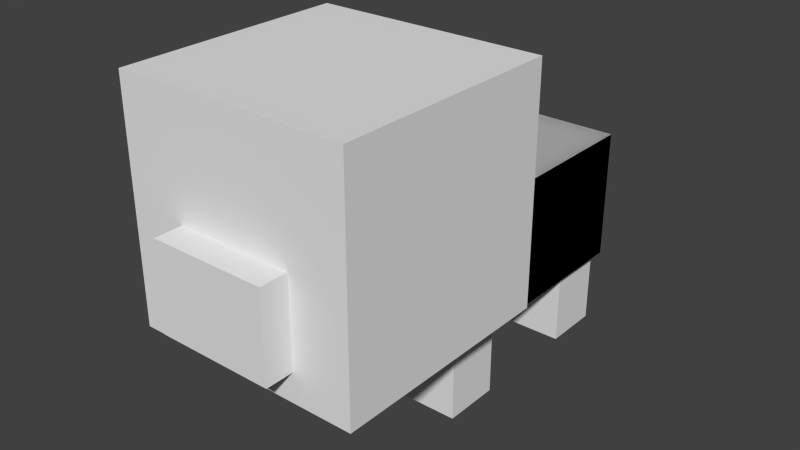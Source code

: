# Source: pig.blend  (saved by Blender 2.79.0; exported with 4.5.12 LTS)
import bpy
from mathutils import Matrix  # noqa: F401  (used for matrix-valued properties, if any)

bpy.ops.wm.read_factory_settings(use_empty=True)
scene = bpy.context.scene
scene.name = 'Scene'

# ---- collections
col_collection_1 = bpy.data.collections.new('Collection 1'); scene.collection.children.link(col_collection_1)

# ---- world
world_world = bpy.data.worlds.new('World'); scene.world = world_world
world_world.color = (0.05088, 0.05088, 0.05088)
world_world.use_sun_shadow = False
world_world.sun_shadow_jitter_overblur = 0.0
world_world.cycles.sampling_method = 'NONE'
world_world.cycles.sample_map_resolution = 256

# ---- meshes
me_cube_010 = bpy.data.meshes.new('Cube.010')
me_cube_010.from_pydata([(-1.0, -1.0, -1.0), (-1.0, -1.0, 1.0), (-1.0, 1.0, -1.0), (-1.0, 1.0, 1.0), (1.0, -1.0, -1.0), (1.0, -1.0, 1.0), (1.0, 1.0, -1.0), (1.0, 1.0, 1.0)], [], [(0, 2, 3, 1), (2, 6, 7, 3), (6, 4, 5, 7), (4, 0, 1, 5), (2, 0, 4, 6), (7, 5, 1, 3)])
_uv = me_cube_010.uv_layers.new(name='UVMap')
_uv.uv.foreach_set('vector', [0.5625, 0.0, 0.4375, 0.0, 0.4375, 0.5, 0.5625, 0.5, 1.0, 0.0, 0.8438, 0.0, 0.8438, 0.5, 1.0, 0.5, 0.8438, 0.0, 0.7188, 0.0, 0.7188, 0.5, 0.8438, 0.5, 0.7188, 0.0, 0.5625, 0.0, 0.5625, 0.5, 0.7188, 0.5, 0.7188, 0.75, 0.7188, 0.5, 0.875, 0.5, 0.875, 0.75, 0.7188, 0.75, 0.7188, 0.5, 0.5625, 0.5, 0.5625, 0.75])
me_cube_010.use_remesh_preserve_volume = False
me_cube_010.use_remesh_preserve_attributes = False
me_cube_010.use_mirror_vertex_groups = False
me_cube_010.update()
me_cube_009 = bpy.data.meshes.new('Cube.009')
me_cube_009.from_pydata([(-1.0, -1.0, -1.0), (-1.0, -1.0, 1.0), (-1.0, 1.0, -1.0), (-1.0, 1.0, 1.0), (1.0, -1.0, -1.0), (1.0, -1.0, 1.0), (1.0, 1.0, -1.0), (1.0, 1.0, 1.0)], [], [(0, 1, 3, 2), (2, 3, 7, 6), (6, 7, 5, 4), (4, 5, 1, 0), (2, 6, 4, 0), (7, 3, 1, 5)])
_uv = me_cube_009.uv_layers.new(name='UVMap')
_uv.uv.foreach_set('vector', [0.2656, 0.375, 0.2656, 0.4688, 0.25, 0.4688, 0.25, 0.375, 0.4062, 0.375, 0.4062, 0.4688, 0.3438, 0.4688, 0.3438, 0.375, 0.3438, 0.375, 0.3438, 0.4688, 0.3281, 0.4688, 0.3281, 0.375, 0.3281, 0.375, 0.3281, 0.4688, 0.2656, 0.4688, 0.2656, 0.375, 0.3281, 0.5, 0.3906, 0.5, 0.3906, 0.4688, 0.3281, 0.4688, 0.3281, 0.5, 0.2656, 0.5, 0.2656, 0.4688, 0.3281, 0.4688])
me_cube_009.use_remesh_preserve_volume = False
me_cube_009.use_remesh_preserve_attributes = False
me_cube_009.use_mirror_vertex_groups = False
me_cube_009.update()
me_cube_008 = bpy.data.meshes.new('Cube.008')
me_cube_008.from_pydata([(-1.0, -1.0, -1.0), (-1.0, -1.0, 1.0), (-1.0, 1.0, -1.0), (-1.0, 1.0, 1.0), (1.0, -1.0, -1.0), (1.0, -1.0, 1.0), (1.0, 1.0, -1.0), (1.0, 1.0, 1.0)], [], [(0, 1, 3, 2), (2, 3, 7, 6), (6, 7, 5, 4), (4, 5, 1, 0), (2, 6, 4, 0), (7, 3, 1, 5)])
_uv = me_cube_008.uv_layers.new(name='UVMap')
_uv.uv.foreach_set('vector', [0.125, 0.5, 0.125, 0.75, 0.0, 0.75, 0.0, 0.5, 0.5, 0.5, 0.5, 0.75, 0.375, 0.75, 0.375, 0.5, 0.375, 0.5, 0.375, 0.75, 0.25, 0.75, 0.25, 0.5, 0.25, 0.5, 0.25, 0.75, 0.125, 0.75, 0.125, 0.5, 0.25, 1.0, 0.375, 1.0, 0.375, 0.75, 0.25, 0.75, 0.25, 1.0, 0.125, 1.0, 0.125, 0.75, 0.25, 0.75])
me_cube_008.use_remesh_preserve_volume = False
me_cube_008.use_remesh_preserve_attributes = False
me_cube_008.use_mirror_vertex_groups = False
me_cube_008.update()
me_cube_007 = bpy.data.meshes.new('Cube.007')
me_cube_007.from_pydata([(-1.0, -1.0, -1.0), (-1.0, -1.0, 1.0), (-1.0, 1.0, -1.0), (-1.0, 1.0, 1.0), (1.0, -1.0, -1.0), (1.0, -1.0, 1.0), (1.0, 1.0, -1.0), (1.0, 1.0, 1.0)], [], [(0, 1, 3, 2), (2, 3, 7, 6), (6, 7, 5, 4), (4, 5, 1, 0), (2, 6, 4, 0), (7, 3, 1, 5)])
_uv = me_cube_007.uv_layers.new(name='UVMap')
_uv.uv.foreach_set('vector', [0.5625, 0.0, 0.5625, 0.5, 0.4375, 0.5, 0.4375, 0.0, 1.0, 0.0, 1.0, 0.5, 0.8438, 0.5, 0.8438, 0.0, 0.8438, 0.0, 0.8438, 0.5, 0.7188, 0.5, 0.7188, 0.0, 0.7188, 0.0, 0.7188, 0.5, 0.5625, 0.5, 0.5625, 0.0, 0.7188, 0.75, 0.875, 0.75, 0.875, 0.5, 0.7188, 0.5, 0.7188, 0.75, 0.5625, 0.75, 0.5625, 0.5, 0.7188, 0.5])
me_cube_007.use_remesh_preserve_volume = False
me_cube_007.use_remesh_preserve_attributes = False
me_cube_007.use_mirror_vertex_groups = False
me_cube_007.update()
me_cube_006 = bpy.data.meshes.new('Cube.006')
me_cube_006.from_pydata([(-1.0, -1.0, -1.0), (-1.0, -1.0, 1.0), (-1.0, 1.0, -1.0), (-1.0, 1.0, 1.0), (1.0, -1.0, -1.0), (1.0, -1.0, 1.0), (1.0, 1.0, -1.0), (1.0, 1.0, 1.0)], [], [(0, 1, 3, 2), (2, 3, 7, 6), (6, 7, 5, 4), (4, 5, 1, 0), (2, 6, 4, 0), (7, 3, 1, 5)])
_uv = me_cube_006.uv_layers.new(name='UVMap')
_uv.uv.foreach_set('vector', [0.0625, 0.1875, 0.0625, 0.375, 0.0, 0.375, 0.0, 0.1875, 0.25, 0.1875, 0.25, 0.375, 0.1875, 0.375, 0.1875, 0.1875, 0.1875, 0.1875, 0.1875, 0.375, 0.125, 0.375, 0.125, 0.1875, 0.125, 0.1875, 0.125, 0.375, 0.0625, 0.375, 0.0625, 0.1875, 0.125, 0.5, 0.1875, 0.5, 0.1875, 0.375, 0.125, 0.375, 0.125, 0.5, 0.0625, 0.5, 0.0625, 0.375, 0.125, 0.375])
me_cube_006.use_remesh_preserve_volume = False
me_cube_006.use_remesh_preserve_attributes = False
me_cube_006.use_mirror_vertex_groups = False
me_cube_006.update()
me_cube_005 = bpy.data.meshes.new('Cube.005')
me_cube_005.from_pydata([(-1.0, -1.0, -1.0), (-1.0, -1.0, 1.0), (-1.0, 1.0, -1.0), (-1.0, 1.0, 1.0), (1.0, -1.0, -1.0), (1.0, -1.0, 1.0), (1.0, 1.0, -1.0), (1.0, 1.0, 1.0)], [], [(0, 1, 3, 2), (2, 3, 7, 6), (6, 7, 5, 4), (4, 5, 1, 0), (2, 6, 4, 0), (7, 3, 1, 5)])
_uv = me_cube_005.uv_layers.new(name='UVMap')
_uv.uv.foreach_set('vector', [0.0625, 0.1875, 0.0625, 0.375, 0.0, 0.375, 0.0, 0.1875, 0.25, 0.1875, 0.25, 0.375, 0.1875, 0.375, 0.1875, 0.1875, 0.1875, 0.1875, 0.1875, 0.375, 0.125, 0.375, 0.125, 0.1875, 0.125, 0.1875, 0.125, 0.375, 0.0625, 0.375, 0.0625, 0.1875, 0.125, 0.5, 0.1875, 0.5, 0.1875, 0.375, 0.125, 0.375, 0.125, 0.5, 0.0625, 0.5, 0.0625, 0.375, 0.125, 0.375])
me_cube_005.use_remesh_preserve_volume = False
me_cube_005.use_remesh_preserve_attributes = False
me_cube_005.use_mirror_vertex_groups = False
me_cube_005.update()
me_cube_004 = bpy.data.meshes.new('Cube.004')
me_cube_004.from_pydata([(-1.0, -1.0, -1.0), (-1.0, -1.0, 1.0), (-1.0, 1.0, -1.0), (-1.0, 1.0, 1.0), (1.0, -1.0, -1.0), (1.0, -1.0, 1.0), (1.0, 1.0, -1.0), (1.0, 1.0, 1.0)], [], [(0, 1, 3, 2), (2, 3, 7, 6), (6, 7, 5, 4), (4, 5, 1, 0), (2, 6, 4, 0), (7, 3, 1, 5)])
_uv = me_cube_004.uv_layers.new(name='UVMap')
_uv.uv.foreach_set('vector', [0.0625, 0.1875, 0.0625, 0.375, 0.0, 0.375, 0.0, 0.1875, 0.25, 0.1875, 0.25, 0.375, 0.1875, 0.375, 0.1875, 0.1875, 0.1875, 0.1875, 0.1875, 0.375, 0.125, 0.375, 0.125, 0.1875, 0.125, 0.1875, 0.125, 0.375, 0.0625, 0.375, 0.0625, 0.1875, 0.125, 0.5, 0.1875, 0.5, 0.1875, 0.375, 0.125, 0.375, 0.125, 0.5, 0.0625, 0.5, 0.0625, 0.375, 0.125, 0.375])
me_cube_004.use_remesh_preserve_volume = False
me_cube_004.use_remesh_preserve_attributes = False
me_cube_004.use_mirror_vertex_groups = False
me_cube_004.update()
me_cube_003 = bpy.data.meshes.new('Cube.003')
me_cube_003.from_pydata([(-1.0, -1.0, -1.0), (-1.0, -1.0, 1.0), (-1.0, 1.0, -1.0), (-1.0, 1.0, 1.0), (1.0, -1.0, -1.0), (1.0, -1.0, 1.0), (1.0, 1.0, -1.0), (1.0, 1.0, 1.0)], [], [(0, 1, 3, 2), (2, 3, 7, 6), (6, 7, 5, 4), (4, 5, 1, 0), (2, 6, 4, 0), (7, 3, 1, 5)])
_uv = me_cube_003.uv_layers.new(name='UVMap')
_uv.uv.foreach_set('vector', [0.5625, 0.0, 0.5625, 0.5, 0.4375, 0.5, 0.4375, 0.0, 1.0, 0.0, 1.0, 0.5, 0.8438, 0.5, 0.8438, 0.0, 0.8438, 0.0, 0.8438, 0.5, 0.7188, 0.5, 0.7188, 0.0, 0.7188, 0.0, 0.7188, 0.5, 0.5625, 0.5, 0.5625, 0.0, 0.7188, 0.75, 0.875, 0.75, 0.875, 0.5, 0.7188, 0.5, 0.7188, 0.75, 0.5625, 0.75, 0.5625, 0.5, 0.7188, 0.5])
me_cube_003.use_remesh_preserve_volume = False
me_cube_003.use_remesh_preserve_attributes = False
me_cube_003.use_mirror_vertex_groups = False
me_cube_003.update()
me_cube_002 = bpy.data.meshes.new('Cube.002')
me_cube_002.from_pydata([(-1.0, -1.0, -1.0), (-1.0, -1.0, 1.0), (-1.0, 1.0, -1.0), (-1.0, 1.0, 1.0), (1.0, -1.0, -1.0), (1.0, -1.0, 1.0), (1.0, 1.0, -1.0), (1.0, 1.0, 1.0)], [], [(0, 1, 3, 2), (2, 3, 7, 6), (6, 7, 5, 4), (4, 5, 1, 0), (2, 6, 4, 0), (7, 3, 1, 5)])
_uv = me_cube_002.uv_layers.new(name='UVMap')
_uv.uv.foreach_set('vector', [0.2656, 0.375, 0.2656, 0.4688, 0.25, 0.4688, 0.25, 0.375, 0.4062, 0.375, 0.4062, 0.4688, 0.3438, 0.4688, 0.3438, 0.375, 0.3438, 0.375, 0.3438, 0.4688, 0.3281, 0.4688, 0.3281, 0.375, 0.3281, 0.375, 0.3281, 0.4688, 0.2656, 0.4688, 0.2656, 0.375, 0.3281, 0.5, 0.3906, 0.5, 0.3906, 0.4688, 0.3281, 0.4688, 0.3281, 0.5, 0.2656, 0.5, 0.2656, 0.4688, 0.3281, 0.4688])
me_cube_002.use_remesh_preserve_volume = False
me_cube_002.use_remesh_preserve_attributes = False
me_cube_002.use_mirror_vertex_groups = False
me_cube_002.update()
me_cube_001 = bpy.data.meshes.new('Cube.001')
me_cube_001.from_pydata([(-1.0, -1.0, -1.0), (-1.0, -1.0, 1.0), (-1.0, 1.0, -1.0), (-1.0, 1.0, 1.0), (1.0, -1.0, -1.0), (1.0, -1.0, 1.0), (1.0, 1.0, -1.0), (1.0, 1.0, 1.0)], [], [(0, 1, 3, 2), (2, 3, 7, 6), (6, 7, 5, 4), (4, 5, 1, 0), (2, 6, 4, 0), (7, 3, 1, 5)])
_uv = me_cube_001.uv_layers.new(name='UVMap')
_uv.uv.foreach_set('vector', [0.0625, 0.1875, 0.0625, 0.375, 0.0, 0.375, 0.0, 0.1875, 0.25, 0.1875, 0.25, 0.375, 0.1875, 0.375, 0.1875, 0.1875, 0.1875, 0.1875, 0.1875, 0.375, 0.125, 0.375, 0.125, 0.1875, 0.125, 0.1875, 0.125, 0.375, 0.0625, 0.375, 0.0625, 0.1875, 0.125, 0.5, 0.1875, 0.5, 0.1875, 0.375, 0.125, 0.375, 0.125, 0.5, 0.0625, 0.5, 0.0625, 0.375, 0.125, 0.375])
me_cube_001.use_remesh_preserve_volume = False
me_cube_001.use_remesh_preserve_attributes = False
me_cube_001.use_mirror_vertex_groups = False
me_cube_001.update()
me_cube = bpy.data.meshes.new('Cube')
me_cube.from_pydata([(-1.0, -1.0, -1.0), (-1.0, -1.0, 1.0), (-1.0, 1.0, -1.0), (-1.0, 1.0, 1.0), (1.0, -1.0, -1.0), (1.0, -1.0, 1.0), (1.0, 1.0, -1.0), (1.0, 1.0, 1.0)], [], [(0, 1, 3, 2), (2, 3, 7, 6), (6, 7, 5, 4), (4, 5, 1, 0), (2, 6, 4, 0), (7, 3, 1, 5)])
_uv = me_cube.uv_layers.new(name='UVMap')
_uv.uv.foreach_set('vector', [0.125, 0.5, 0.125, 0.75, 0.0, 0.75, 0.0, 0.5, 0.5, 0.5, 0.5, 0.75, 0.375, 0.75, 0.375, 0.5, 0.375, 0.5, 0.375, 0.75, 0.25, 0.75, 0.25, 0.5, 0.25, 0.5, 0.25, 0.75, 0.125, 0.75, 0.125, 0.5, 0.25, 1.0, 0.375, 1.0, 0.375, 0.75, 0.25, 0.75, 0.25, 1.0, 0.125, 1.0, 0.125, 0.75, 0.25, 0.75])
me_cube.use_remesh_preserve_volume = False
me_cube.use_remesh_preserve_attributes = False
me_cube.use_mirror_vertex_groups = False
me_cube.update()
arm_armature = bpy.data.armatures.new('Armature')  # bones are not reproduced

# ---- objects
ob_armature = bpy.data.objects.new('Armature', arm_armature)
ob_saddle11 = bpy.data.objects.new('saddle11', me_cube_010)
ob_baby_nose = bpy.data.objects.new('baby_nose', me_cube_009)
ob_baby_head = bpy.data.objects.new('baby_head', me_cube_008)
ob_saddle1 = bpy.data.objects.new('saddle1', me_cube_007)
ob_pig_back_right_leg = bpy.data.objects.new('pig_back.right.leg', me_cube_006)
ob_pig_back_left_leg = bpy.data.objects.new('pig_back.left.leg', me_cube_005)
ob_pig_front_left_leg = bpy.data.objects.new('pig_front.left.leg', me_cube_004)
ob_pig_body = bpy.data.objects.new('pig_body', me_cube_003)
ob_pig_nose = bpy.data.objects.new('pig_nose', me_cube_002)
ob_pig_front_right_leg = bpy.data.objects.new('pig_front.right.leg', me_cube_001)
ob_pig_head = bpy.data.objects.new('pig_head', me_cube)

# ---- transforms, parenting, visibility, modifiers, constraints
ob_armature.location = (4.384e-16, 1.51, 1.974)
ob_armature.rotation_euler = (1.571, 2.22e-16, 2.22e-16)
ob_armature.show_in_front = True
ob_armature.lineart.crease_threshold = 0.0
ob_saddle11.parent = ob_armature
ob_saddle11.matrix_parent_inverse = Matrix(((1.0, 2.22e-16, -2.22e-16, -3.354e-16), (2.22e-16, 0.0, 1.0, -1.974), (2.22e-16, -1.0, 0.0, 1.51), (0.0, 0.0, 0.0, 1.0)))
ob_saddle11.location = (0.0, 0.0, 2.001)
ob_saddle11.rotation_euler = (1.571, 2.22e-16, 2.22e-16)
ob_saddle11.scale = (1.118, 0.8946, 1.789)
ob_saddle11.lineart.crease_threshold = 0.0
_vg = ob_saddle11.vertex_groups.new(name='body')
_vg.add([0, 1, 2, 3, 4, 5, 6, 7], 1.0, 'REPLACE')
_vg = ob_saddle11.vertex_groups.new(name='head')
_vg = ob_saddle11.vertex_groups.new(name='nose')
_vg = ob_saddle11.vertex_groups.new(name='front.left.leg')
_vg = ob_saddle11.vertex_groups.new(name='back.left.leg')
_vg = ob_saddle11.vertex_groups.new(name='front.right.leg')
_vg = ob_saddle11.vertex_groups.new(name='back.right.leg')
_m = ob_saddle11.modifiers.new('Armature', 'ARMATURE')
_m.object = ob_armature
ob_baby_nose.parent = ob_armature
ob_baby_nose.matrix_parent_inverse = Matrix(((1.0, 2.22e-16, -2.22e-16, -3.354e-16), (2.22e-16, 0.0, 1.0, -1.974), (2.22e-16, -1.0, 0.0, 1.51), (0.0, 0.0, 0.0, 1.0)))
ob_baby_nose.location = (-1.626e-09, -4.119, 2.569)
ob_baby_nose.scale = (0.791, 0.198, 0.593)
ob_baby_nose.lineart.crease_threshold = 0.0
_vg = ob_baby_nose.vertex_groups.new(name='body')
_vg = ob_baby_nose.vertex_groups.new(name='head')
_vg = ob_baby_nose.vertex_groups.new(name='nose')
_vg.add([0, 1, 2, 3, 4, 5, 6, 7], 1.0, 'REPLACE')
_vg = ob_baby_nose.vertex_groups.new(name='front.left.leg')
_vg = ob_baby_nose.vertex_groups.new(name='back.left.leg')
_vg = ob_baby_nose.vertex_groups.new(name='front.right.leg')
_vg = ob_baby_nose.vertex_groups.new(name='back.right.leg')
_m = ob_baby_nose.modifiers.new('Armature', 'ARMATURE')
_m.object = ob_armature
ob_baby_head.parent = ob_armature
ob_baby_head.matrix_parent_inverse = Matrix(((1.0, 2.22e-16, -2.22e-16, -3.354e-16), (2.22e-16, 0.0, 1.0, -1.974), (2.22e-16, -1.0, 0.0, 1.51), (0.0, 0.0, 0.0, 1.0)))
ob_baby_head.location = (0.0, -2.354, 3.162)
ob_baby_head.scale = (1.583, 1.583, 1.583)
ob_baby_head.lineart.crease_threshold = 0.0
_vg = ob_baby_head.vertex_groups.new(name='body')
_vg = ob_baby_head.vertex_groups.new(name='head')
_vg.add([0, 1, 2, 3, 4, 5, 6, 7], 1.0, 'REPLACE')
_vg = ob_baby_head.vertex_groups.new(name='nose')
_vg = ob_baby_head.vertex_groups.new(name='front.left.leg')
_vg = ob_baby_head.vertex_groups.new(name='back.left.leg')
_vg = ob_baby_head.vertex_groups.new(name='front.right.leg')
_vg = ob_baby_head.vertex_groups.new(name='back.right.leg')
_m = ob_baby_head.modifiers.new('Armature', 'ARMATURE')
_m.object = ob_armature
ob_saddle1.parent = ob_armature
ob_saddle1.matrix_parent_inverse = Matrix(((1.0, 2.22e-16, -2.22e-16, -3.354e-16), (2.22e-16, 0.0, 1.0, -1.974), (2.22e-16, -1.0, 0.0, 1.51), (0.0, 0.0, 0.0, 1.0)))
ob_saddle1.location = (0.0, 0.0, 2.001)
ob_saddle1.rotation_euler = (1.571, 2.22e-16, 2.22e-16)
ob_saddle1.scale = (1.118, 0.8946, 1.789)
ob_saddle1.lineart.crease_threshold = 0.0
_vg = ob_saddle1.vertex_groups.new(name='body')
_vg.add([0, 1, 2, 3, 4, 5, 6, 7], 1.0, 'REPLACE')
_vg = ob_saddle1.vertex_groups.new(name='head')
_vg = ob_saddle1.vertex_groups.new(name='nose')
_vg = ob_saddle1.vertex_groups.new(name='front.left.leg')
_vg = ob_saddle1.vertex_groups.new(name='back.left.leg')
_vg = ob_saddle1.vertex_groups.new(name='front.right.leg')
_vg = ob_saddle1.vertex_groups.new(name='back.right.leg')
_m = ob_saddle1.modifiers.new('Armature', 'ARMATURE')
_m.object = ob_armature
ob_pig_back_right_leg.parent = ob_armature
ob_pig_back_right_leg.matrix_parent_inverse = Matrix(((1.0, 2.22e-16, -2.22e-16, -3.354e-16), (2.22e-16, 0.0, 1.0, -1.974), (2.22e-16, -1.0, 0.0, 1.51), (0.0, 0.0, 0.0, 1.0)))
ob_pig_back_right_leg.location = (-0.5805, 1.398, 0.6001)
ob_pig_back_right_leg.scale = (0.4, 0.4, 0.6)
ob_pig_back_right_leg.lineart.crease_threshold = 0.0
_vg = ob_pig_back_right_leg.vertex_groups.new(name='body')
_vg = ob_pig_back_right_leg.vertex_groups.new(name='head')
_vg = ob_pig_back_right_leg.vertex_groups.new(name='nose')
_vg = ob_pig_back_right_leg.vertex_groups.new(name='front.left.leg')
_vg = ob_pig_back_right_leg.vertex_groups.new(name='back.left.leg')
_vg = ob_pig_back_right_leg.vertex_groups.new(name='front.right.leg')
_vg = ob_pig_back_right_leg.vertex_groups.new(name='back.right.leg')
_vg.add([0, 1, 2, 3, 4, 5, 6, 7], 1.0, 'REPLACE')
_m = ob_pig_back_right_leg.modifiers.new('Armature', 'ARMATURE')
_m.object = ob_armature
ob_pig_back_left_leg.parent = ob_armature
ob_pig_back_left_leg.matrix_parent_inverse = Matrix(((1.0, 2.22e-16, -2.22e-16, -3.354e-16), (2.22e-16, 0.0, 1.0, -1.974), (2.22e-16, -1.0, 0.0, 1.51), (0.0, 0.0, 0.0, 1.0)))
ob_pig_back_left_leg.location = (0.5721, 1.398, 0.6001)
ob_pig_back_left_leg.scale = (0.4, 0.4, 0.6)
ob_pig_back_left_leg.lineart.crease_threshold = 0.0
_vg = ob_pig_back_left_leg.vertex_groups.new(name='body')
_vg = ob_pig_back_left_leg.vertex_groups.new(name='head')
_vg = ob_pig_back_left_leg.vertex_groups.new(name='nose')
_vg = ob_pig_back_left_leg.vertex_groups.new(name='front.left.leg')
_vg = ob_pig_back_left_leg.vertex_groups.new(name='back.left.leg')
_vg.add([0, 1, 2, 3, 4, 5, 6, 7], 1.0, 'REPLACE')
_vg = ob_pig_back_left_leg.vertex_groups.new(name='front.right.leg')
_vg = ob_pig_back_left_leg.vertex_groups.new(name='back.right.leg')
_m = ob_pig_back_left_leg.modifiers.new('Armature', 'ARMATURE')
_m.object = ob_armature
ob_pig_front_left_leg.parent = ob_armature
ob_pig_front_left_leg.matrix_parent_inverse = Matrix(((1.0, 2.22e-16, -2.22e-16, -3.354e-16), (2.22e-16, 0.0, 1.0, -1.974), (2.22e-16, -1.0, 0.0, 1.51), (0.0, 0.0, 0.0, 1.0)))
ob_pig_front_left_leg.location = (0.5721, -0.9927, 0.6001)
ob_pig_front_left_leg.scale = (0.4, 0.4, 0.6)
ob_pig_front_left_leg.lineart.crease_threshold = 0.0
_vg = ob_pig_front_left_leg.vertex_groups.new(name='body')
_vg = ob_pig_front_left_leg.vertex_groups.new(name='head')
_vg = ob_pig_front_left_leg.vertex_groups.new(name='nose')
_vg = ob_pig_front_left_leg.vertex_groups.new(name='front.left.leg')
_vg.add([0, 1, 2, 3, 4, 5, 6, 7], 1.0, 'REPLACE')
_vg = ob_pig_front_left_leg.vertex_groups.new(name='back.left.leg')
_vg = ob_pig_front_left_leg.vertex_groups.new(name='front.right.leg')
_vg = ob_pig_front_left_leg.vertex_groups.new(name='back.right.leg')
_m = ob_pig_front_left_leg.modifiers.new('Armature', 'ARMATURE')
_m.object = ob_armature
ob_pig_body.parent = ob_armature
ob_pig_body.matrix_parent_inverse = Matrix(((1.0, 2.22e-16, -2.22e-16, -3.354e-16), (2.22e-16, 0.0, 1.0, -1.974), (2.22e-16, -1.0, 0.0, 1.51), (0.0, 0.0, 0.0, 1.0)))
ob_pig_body.location = (0.0, 0.0, 2.001)
ob_pig_body.rotation_euler = (1.571, 2.22e-16, 2.22e-16)
ob_pig_body.scale = (1.0, 0.8, 1.6)
ob_pig_body.lineart.crease_threshold = 0.0
_vg = ob_pig_body.vertex_groups.new(name='body')
_vg.add([0, 1, 2, 3, 4, 5, 6, 7], 1.0, 'REPLACE')
_vg = ob_pig_body.vertex_groups.new(name='head')
_vg = ob_pig_body.vertex_groups.new(name='nose')
_vg = ob_pig_body.vertex_groups.new(name='front.left.leg')
_vg = ob_pig_body.vertex_groups.new(name='back.left.leg')
_vg = ob_pig_body.vertex_groups.new(name='front.right.leg')
_vg = ob_pig_body.vertex_groups.new(name='back.right.leg')
_m = ob_pig_body.modifiers.new('Armature', 'ARMATURE')
_m.object = ob_armature
ob_pig_nose.parent = ob_armature
ob_pig_nose.matrix_parent_inverse = Matrix(((1.0, 2.22e-16, -2.22e-16, -3.354e-16), (2.22e-16, 0.0, 1.0, -1.974), (2.22e-16, -1.0, 0.0, 1.51), (0.0, 0.0, 0.0, 1.0)))
ob_pig_nose.location = (-1.626e-09, -2.892, 2.106)
ob_pig_nose.scale = (0.4, 0.1, 0.3)
ob_pig_nose.lineart.crease_threshold = 0.0
_vg = ob_pig_nose.vertex_groups.new(name='body')
_vg = ob_pig_nose.vertex_groups.new(name='head')
_vg = ob_pig_nose.vertex_groups.new(name='nose')
_vg.add([0, 1, 2, 3, 4, 5, 6, 7], 1.0, 'REPLACE')
_vg = ob_pig_nose.vertex_groups.new(name='front.left.leg')
_vg = ob_pig_nose.vertex_groups.new(name='back.left.leg')
_vg = ob_pig_nose.vertex_groups.new(name='front.right.leg')
_vg = ob_pig_nose.vertex_groups.new(name='back.right.leg')
_m = ob_pig_nose.modifiers.new('Armature', 'ARMATURE')
_m.object = ob_armature
ob_pig_front_right_leg.parent = ob_armature
ob_pig_front_right_leg.matrix_parent_inverse = Matrix(((1.0, 2.22e-16, -2.22e-16, -3.354e-16), (2.22e-16, 0.0, 1.0, -1.974), (2.22e-16, -1.0, 0.0, 1.51), (0.0, 0.0, 0.0, 1.0)))
ob_pig_front_right_leg.location = (-0.5805, -0.9927, 0.6001)
ob_pig_front_right_leg.scale = (0.4, 0.4, 0.6)
ob_pig_front_right_leg.lineart.crease_threshold = 0.0
_vg = ob_pig_front_right_leg.vertex_groups.new(name='body')
_vg = ob_pig_front_right_leg.vertex_groups.new(name='head')
_vg = ob_pig_front_right_leg.vertex_groups.new(name='nose')
_vg = ob_pig_front_right_leg.vertex_groups.new(name='front.left.leg')
_vg = ob_pig_front_right_leg.vertex_groups.new(name='back.left.leg')
_vg = ob_pig_front_right_leg.vertex_groups.new(name='front.right.leg')
_vg.add([0, 1, 2, 3, 4, 5, 6, 7], 1.0, 'REPLACE')
_vg = ob_pig_front_right_leg.vertex_groups.new(name='back.right.leg')
_m = ob_pig_front_right_leg.modifiers.new('Armature', 'ARMATURE')
_m.object = ob_armature
ob_pig_head.parent = ob_armature
ob_pig_head.matrix_parent_inverse = Matrix(((1.0, 2.22e-16, -2.22e-16, -3.354e-16), (2.22e-16, 0.0, 1.0, -1.974), (2.22e-16, -1.0, 0.0, 1.51), (0.0, 0.0, 0.0, 1.0)))
ob_pig_head.location = (0.0, -1.999, 2.406)
ob_pig_head.scale = (0.8, 0.8, 0.8)
ob_pig_head.lineart.crease_threshold = 0.0
_vg = ob_pig_head.vertex_groups.new(name='body')
_vg = ob_pig_head.vertex_groups.new(name='head')
_vg.add([0, 1, 2, 3, 4, 5, 6, 7], 1.0, 'REPLACE')
_vg = ob_pig_head.vertex_groups.new(name='nose')
_vg = ob_pig_head.vertex_groups.new(name='front.left.leg')
_vg = ob_pig_head.vertex_groups.new(name='back.left.leg')
_vg = ob_pig_head.vertex_groups.new(name='front.right.leg')
_vg = ob_pig_head.vertex_groups.new(name='back.right.leg')
_m = ob_pig_head.modifiers.new('Armature', 'ARMATURE')
_m.object = ob_armature

# ---- collection membership
col_collection_1.objects.link(ob_armature)
col_collection_1.objects.link(ob_saddle11)
col_collection_1.objects.link(ob_baby_nose)
col_collection_1.objects.link(ob_baby_head)
col_collection_1.objects.link(ob_saddle1)
col_collection_1.objects.link(ob_pig_back_right_leg)
col_collection_1.objects.link(ob_pig_back_left_leg)
col_collection_1.objects.link(ob_pig_front_left_leg)
col_collection_1.objects.link(ob_pig_body)
col_collection_1.objects.link(ob_pig_nose)
col_collection_1.objects.link(ob_pig_front_right_leg)
col_collection_1.objects.link(ob_pig_head)

# ---- scene / render settings (as saved in the file)
scene.frame_start = 0; scene.frame_end = 80; scene.frame_set(0)
scene.render.engine = 'BLENDER_EEVEE_NEXT'
scene.render.resolution_percentage = 50
scene.render.dither_intensity = 0.0
scene.render.film_transparent = True
scene.cycles.use_denoising = False
scene.cycles.samples = 10
scene.cycles.sampling_pattern = 'TABULATED_SOBOL'
scene.cycles.light_sampling_threshold = 0.0
scene.cycles.use_adaptive_sampling = False
scene.cycles.use_light_tree = False
scene.cycles.blur_glossy = 0.0
scene.cycles.pixel_filter_type = 'GAUSSIAN'
scene.cycles.sample_clamp_indirect = 0.0
scene.view_settings.view_transform = 'Standard'
bpy.context.view_layer.update()

# ---- added for rendering (the .blend has no active camera and no usable light): camera, sun
cam_auto = bpy.data.cameras.new('AutoCamera')
cam_auto.lens = 50.0
cam_auto.sensor_width = 36.0
cam_auto.clip_end = 1000.0
ob_auto_camera = bpy.data.objects.new('AutoCamera', cam_auto)
scene.collection.objects.link(ob_auto_camera)
ob_auto_camera.location = (7.73675, -10.5435, 8.56198)
ob_auto_camera.rotation_euler = (1.09748, -7.21219e-08, 0.694738)
scene.camera = ob_auto_camera
light_auto_sun = bpy.data.lights.new('AutoSun', 'SUN')
light_auto_sun.energy = 3.0
light_auto_sun.angle = 0.0523599
ob_auto_sun = bpy.data.objects.new('AutoSun', light_auto_sun)
scene.collection.objects.link(ob_auto_sun)
ob_auto_sun.rotation_euler = (0.872665, 0.174533, 0.523599)
bpy.context.view_layer.update()
